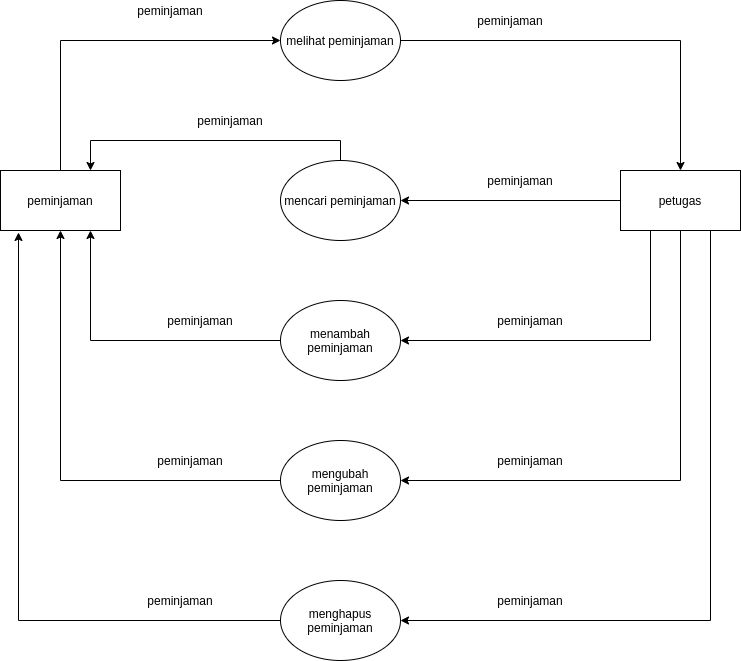

The diagram above was exported from draw.io. Its source (the exported page's mxGraphModel, read from the mxfile embedded in the PNG):
<mxGraphModel dx="868" dy="494" grid="1" gridSize="10" guides="1" tooltips="1" connect="1" arrows="1" fold="1" page="1" pageScale="1" pageWidth="827" pageHeight="1169" math="0" shadow="0">
  <root>
    <mxCell id="0" />
    <mxCell id="1" parent="0" />
    <mxCell id="nNUFJpOtCtuUPuMMLk1--9" style="edgeStyle=orthogonalEdgeStyle;rounded=0;orthogonalLoop=1;jettySize=auto;html=1;exitX=1;exitY=0.5;exitDx=0;exitDy=0;entryX=0.5;entryY=0;entryDx=0;entryDy=0;" edge="1" parent="1" source="nNUFJpOtCtuUPuMMLk1--1" target="nNUFJpOtCtuUPuMMLk1--6">
      <mxGeometry relative="1" as="geometry" />
    </mxCell>
    <mxCell id="nNUFJpOtCtuUPuMMLk1--1" value="melihat peminjaman" style="ellipse;whiteSpace=wrap;html=1;" vertex="1" parent="1">
      <mxGeometry x="340" y="80" width="120" height="80" as="geometry" />
    </mxCell>
    <mxCell id="nNUFJpOtCtuUPuMMLk1--12" style="edgeStyle=orthogonalEdgeStyle;rounded=0;orthogonalLoop=1;jettySize=auto;html=1;exitX=0.5;exitY=0;exitDx=0;exitDy=0;entryX=0.75;entryY=0;entryDx=0;entryDy=0;" edge="1" parent="1" source="nNUFJpOtCtuUPuMMLk1--2" target="nNUFJpOtCtuUPuMMLk1--7">
      <mxGeometry relative="1" as="geometry" />
    </mxCell>
    <mxCell id="nNUFJpOtCtuUPuMMLk1--2" value="mencari peminjaman" style="ellipse;whiteSpace=wrap;html=1;" vertex="1" parent="1">
      <mxGeometry x="340" y="240" width="120" height="80" as="geometry" />
    </mxCell>
    <mxCell id="nNUFJpOtCtuUPuMMLk1--14" style="edgeStyle=orthogonalEdgeStyle;rounded=0;orthogonalLoop=1;jettySize=auto;html=1;exitX=0;exitY=0.5;exitDx=0;exitDy=0;entryX=0.75;entryY=1;entryDx=0;entryDy=0;" edge="1" parent="1" source="nNUFJpOtCtuUPuMMLk1--3" target="nNUFJpOtCtuUPuMMLk1--7">
      <mxGeometry relative="1" as="geometry" />
    </mxCell>
    <mxCell id="nNUFJpOtCtuUPuMMLk1--3" value="menambah peminjaman" style="ellipse;whiteSpace=wrap;html=1;" vertex="1" parent="1">
      <mxGeometry x="340" y="380" width="120" height="80" as="geometry" />
    </mxCell>
    <mxCell id="nNUFJpOtCtuUPuMMLk1--16" style="edgeStyle=orthogonalEdgeStyle;rounded=0;orthogonalLoop=1;jettySize=auto;html=1;exitX=0;exitY=0.5;exitDx=0;exitDy=0;entryX=0.5;entryY=1;entryDx=0;entryDy=0;" edge="1" parent="1" source="nNUFJpOtCtuUPuMMLk1--4" target="nNUFJpOtCtuUPuMMLk1--7">
      <mxGeometry relative="1" as="geometry" />
    </mxCell>
    <mxCell id="nNUFJpOtCtuUPuMMLk1--4" value="mengubah peminjaman" style="ellipse;whiteSpace=wrap;html=1;" vertex="1" parent="1">
      <mxGeometry x="340" y="520" width="120" height="80" as="geometry" />
    </mxCell>
    <mxCell id="nNUFJpOtCtuUPuMMLk1--19" style="edgeStyle=orthogonalEdgeStyle;rounded=0;orthogonalLoop=1;jettySize=auto;html=1;exitX=0;exitY=0.5;exitDx=0;exitDy=0;entryX=0.15;entryY=1.033;entryDx=0;entryDy=0;entryPerimeter=0;" edge="1" parent="1" source="nNUFJpOtCtuUPuMMLk1--5" target="nNUFJpOtCtuUPuMMLk1--7">
      <mxGeometry relative="1" as="geometry" />
    </mxCell>
    <mxCell id="nNUFJpOtCtuUPuMMLk1--5" value="menghapus peminjaman" style="ellipse;whiteSpace=wrap;html=1;" vertex="1" parent="1">
      <mxGeometry x="340" y="660" width="120" height="80" as="geometry" />
    </mxCell>
    <mxCell id="nNUFJpOtCtuUPuMMLk1--10" style="edgeStyle=orthogonalEdgeStyle;rounded=0;orthogonalLoop=1;jettySize=auto;html=1;exitX=0;exitY=0.5;exitDx=0;exitDy=0;entryX=1;entryY=0.5;entryDx=0;entryDy=0;" edge="1" parent="1" source="nNUFJpOtCtuUPuMMLk1--6" target="nNUFJpOtCtuUPuMMLk1--2">
      <mxGeometry relative="1" as="geometry" />
    </mxCell>
    <mxCell id="nNUFJpOtCtuUPuMMLk1--13" style="edgeStyle=orthogonalEdgeStyle;rounded=0;orthogonalLoop=1;jettySize=auto;html=1;exitX=0.25;exitY=1;exitDx=0;exitDy=0;entryX=1;entryY=0.5;entryDx=0;entryDy=0;" edge="1" parent="1" source="nNUFJpOtCtuUPuMMLk1--6" target="nNUFJpOtCtuUPuMMLk1--3">
      <mxGeometry relative="1" as="geometry" />
    </mxCell>
    <mxCell id="nNUFJpOtCtuUPuMMLk1--15" style="edgeStyle=orthogonalEdgeStyle;rounded=0;orthogonalLoop=1;jettySize=auto;html=1;exitX=0.5;exitY=1;exitDx=0;exitDy=0;entryX=1;entryY=0.5;entryDx=0;entryDy=0;" edge="1" parent="1" source="nNUFJpOtCtuUPuMMLk1--6" target="nNUFJpOtCtuUPuMMLk1--4">
      <mxGeometry relative="1" as="geometry" />
    </mxCell>
    <mxCell id="nNUFJpOtCtuUPuMMLk1--18" style="edgeStyle=orthogonalEdgeStyle;rounded=0;orthogonalLoop=1;jettySize=auto;html=1;exitX=0.75;exitY=1;exitDx=0;exitDy=0;entryX=1;entryY=0.5;entryDx=0;entryDy=0;" edge="1" parent="1" source="nNUFJpOtCtuUPuMMLk1--6" target="nNUFJpOtCtuUPuMMLk1--5">
      <mxGeometry relative="1" as="geometry" />
    </mxCell>
    <mxCell id="nNUFJpOtCtuUPuMMLk1--6" value="petugas" style="rounded=0;whiteSpace=wrap;html=1;" vertex="1" parent="1">
      <mxGeometry x="680" y="250" width="120" height="60" as="geometry" />
    </mxCell>
    <mxCell id="nNUFJpOtCtuUPuMMLk1--8" style="edgeStyle=orthogonalEdgeStyle;rounded=0;orthogonalLoop=1;jettySize=auto;html=1;exitX=0.5;exitY=0;exitDx=0;exitDy=0;entryX=0;entryY=0.5;entryDx=0;entryDy=0;" edge="1" parent="1" source="nNUFJpOtCtuUPuMMLk1--7" target="nNUFJpOtCtuUPuMMLk1--1">
      <mxGeometry relative="1" as="geometry" />
    </mxCell>
    <mxCell id="nNUFJpOtCtuUPuMMLk1--7" value="peminjaman" style="rounded=0;whiteSpace=wrap;html=1;" vertex="1" parent="1">
      <mxGeometry x="60" y="250" width="120" height="60" as="geometry" />
    </mxCell>
    <mxCell id="nNUFJpOtCtuUPuMMLk1--20" value="peminjaman" style="text;html=1;strokeColor=none;fillColor=none;align=center;verticalAlign=middle;whiteSpace=wrap;rounded=0;" vertex="1" parent="1">
      <mxGeometry x="210" y="80" width="40" height="20" as="geometry" />
    </mxCell>
    <mxCell id="nNUFJpOtCtuUPuMMLk1--21" value="peminjaman" style="text;html=1;strokeColor=none;fillColor=none;align=center;verticalAlign=middle;whiteSpace=wrap;rounded=0;" vertex="1" parent="1">
      <mxGeometry x="550" y="90" width="40" height="20" as="geometry" />
    </mxCell>
    <mxCell id="nNUFJpOtCtuUPuMMLk1--22" value="peminjaman" style="text;html=1;strokeColor=none;fillColor=none;align=center;verticalAlign=middle;whiteSpace=wrap;rounded=0;" vertex="1" parent="1">
      <mxGeometry x="270" y="190" width="40" height="20" as="geometry" />
    </mxCell>
    <mxCell id="nNUFJpOtCtuUPuMMLk1--23" value="peminjaman" style="text;html=1;strokeColor=none;fillColor=none;align=center;verticalAlign=middle;whiteSpace=wrap;rounded=0;" vertex="1" parent="1">
      <mxGeometry x="560" y="250" width="40" height="20" as="geometry" />
    </mxCell>
    <mxCell id="nNUFJpOtCtuUPuMMLk1--24" value="peminjaman" style="text;html=1;strokeColor=none;fillColor=none;align=center;verticalAlign=middle;whiteSpace=wrap;rounded=0;" vertex="1" parent="1">
      <mxGeometry x="570" y="390" width="40" height="20" as="geometry" />
    </mxCell>
    <mxCell id="nNUFJpOtCtuUPuMMLk1--25" value="peminjaman" style="text;html=1;strokeColor=none;fillColor=none;align=center;verticalAlign=middle;whiteSpace=wrap;rounded=0;" vertex="1" parent="1">
      <mxGeometry x="240" y="390" width="40" height="20" as="geometry" />
    </mxCell>
    <mxCell id="nNUFJpOtCtuUPuMMLk1--26" value="peminjaman" style="text;html=1;strokeColor=none;fillColor=none;align=center;verticalAlign=middle;whiteSpace=wrap;rounded=0;" vertex="1" parent="1">
      <mxGeometry x="570" y="530" width="40" height="20" as="geometry" />
    </mxCell>
    <mxCell id="nNUFJpOtCtuUPuMMLk1--27" value="peminjaman" style="text;html=1;strokeColor=none;fillColor=none;align=center;verticalAlign=middle;whiteSpace=wrap;rounded=0;" vertex="1" parent="1">
      <mxGeometry x="230" y="530" width="40" height="20" as="geometry" />
    </mxCell>
    <mxCell id="nNUFJpOtCtuUPuMMLk1--28" value="peminjaman" style="text;html=1;strokeColor=none;fillColor=none;align=center;verticalAlign=middle;whiteSpace=wrap;rounded=0;" vertex="1" parent="1">
      <mxGeometry x="220" y="670" width="40" height="20" as="geometry" />
    </mxCell>
    <mxCell id="nNUFJpOtCtuUPuMMLk1--29" value="peminjaman" style="text;html=1;strokeColor=none;fillColor=none;align=center;verticalAlign=middle;whiteSpace=wrap;rounded=0;" vertex="1" parent="1">
      <mxGeometry x="570" y="670" width="40" height="20" as="geometry" />
    </mxCell>
  </root>
</mxGraphModel>